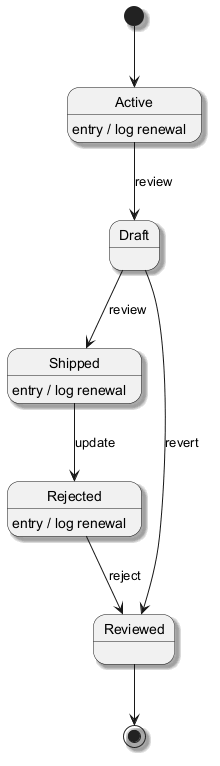

The diagram above was rendered by PlantUML. Its source (embedded in the PNG):
@startuml
skinparam backgroundColor #FFFFFF
skinparam classBackgroundColor #E8F4FA
skinparam classBorderColor #2C7DA0
skinparam shadowing true
[*] --> Active
Active --> Draft : review
Active : entry / log renewal
Draft --> Shipped : review
Shipped --> Rejected : update
Shipped : entry / log renewal
Rejected --> Reviewed : reject
Rejected : entry / log renewal
Draft --> Reviewed : revert
Reviewed --> [*]
@enduml